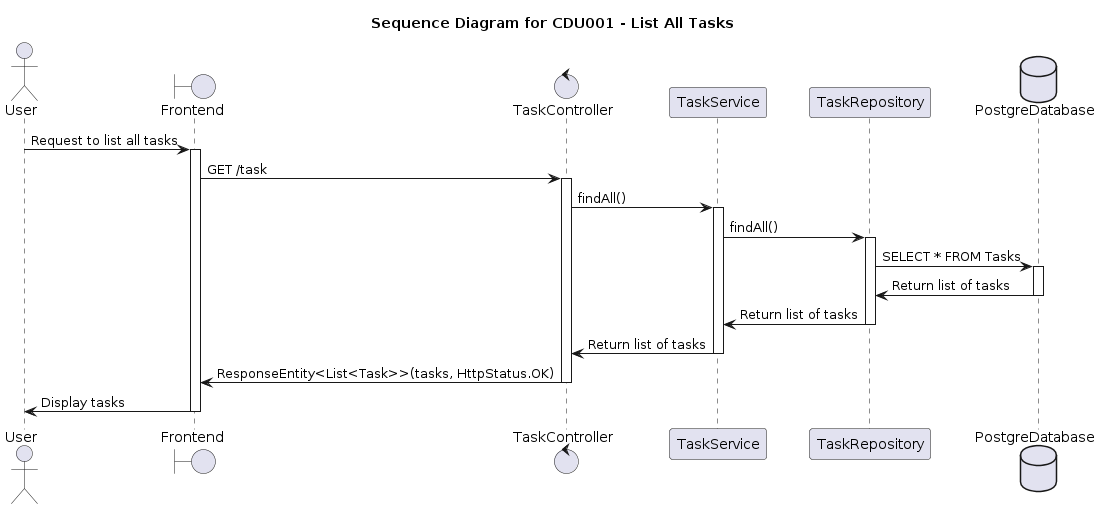

The diagram above was rendered by PlantUML. Its source (embedded in the PNG):
@startuml
title Sequence Diagram for CDU001 - List All Tasks

actor User
boundary Frontend
control TaskController
participant TaskService
participant TaskRepository
database PostgreDatabase

User -> Frontend : Request to list all tasks
activate Frontend

Frontend -> TaskController : GET /task
activate TaskController

TaskController -> TaskService : findAll()
activate TaskService

TaskService -> TaskRepository : findAll()
activate TaskRepository

TaskRepository -> PostgreDatabase : SELECT * FROM Tasks
activate PostgreDatabase
PostgreDatabase -> TaskRepository : Return list of tasks
deactivate PostgreDatabase

TaskRepository -> TaskService : Return list of tasks
deactivate TaskRepository

TaskService -> TaskController : Return list of tasks
deactivate TaskService

TaskController -> Frontend : ResponseEntity<List<Task>>(tasks, HttpStatus.OK)
deactivate TaskController

Frontend -> User : Display tasks
deactivate Frontend
@enduml